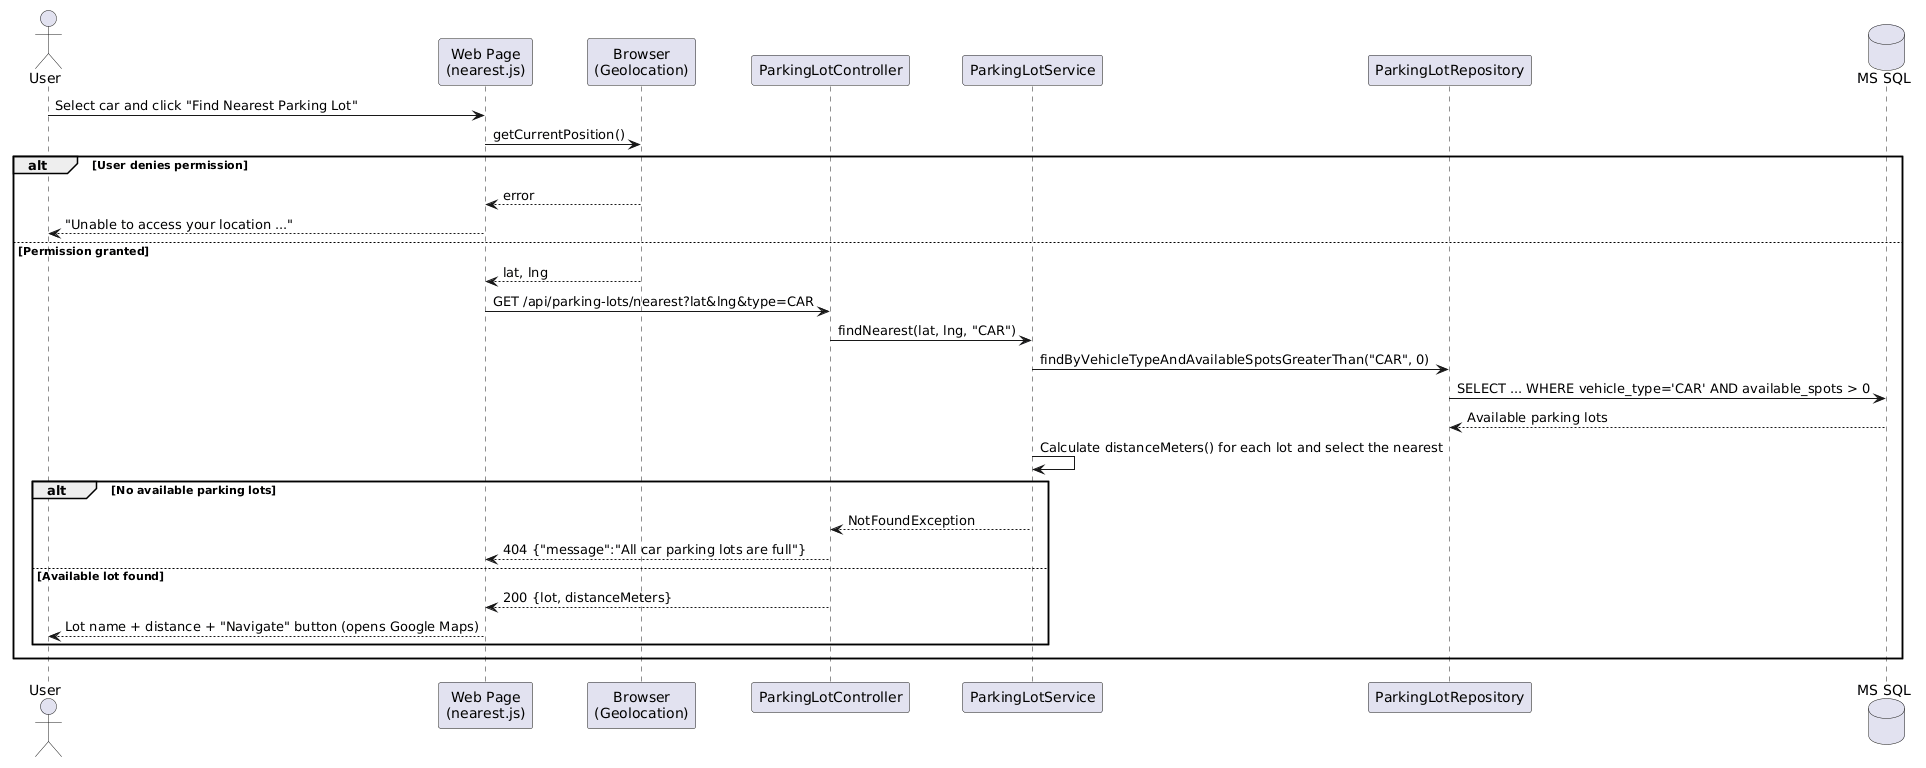

The diagram above was rendered by PlantUML. Its source (embedded in the PNG):
@startuml
actor User as U
participant "Web Page\n(nearest.js)" as UI
participant "Browser\n(Geolocation)" as GPS
participant ParkingLotController as C
participant ParkingLotService as S
participant ParkingLotRepository as R
database "MS SQL" as DB

U -> UI : Select car and click "Find Nearest Parking Lot"
UI -> GPS : getCurrentPosition()

alt User denies permission
  GPS --> UI : error
  UI --> U : "Unable to access your location ..."
else Permission granted
  GPS --> UI : lat, lng
  UI -> C : GET /api/parking-lots/nearest?lat&lng&type=CAR
  C -> S : findNearest(lat, lng, "CAR")
  S -> R : findByVehicleTypeAndAvailableSpotsGreaterThan("CAR", 0)
  R -> DB : SELECT ... WHERE vehicle_type='CAR' AND available_spots > 0
  DB --> R : Available parking lots
  S -> S : Calculate distanceMeters() for each lot and select the nearest

  alt No available parking lots
    S --> C : NotFoundException
    C --> UI : 404 {"message":"All car parking lots are full"}
  else Available lot found
    C --> UI : 200 {lot, distanceMeters}
    UI --> U : Lot name + distance + "Navigate" button (opens Google Maps)
  end
end
@enduml